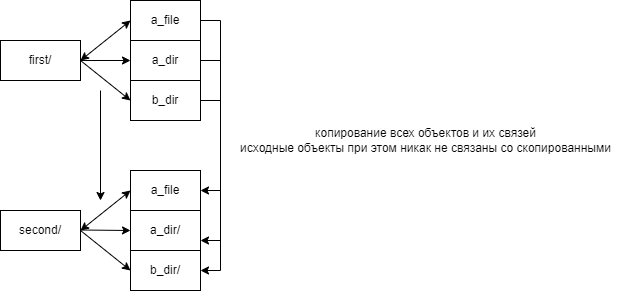

The diagram above was exported from draw.io. Its source (the exported page's mxGraphModel, read from the mxfile embedded in the PNG):
<mxGraphModel dx="1434" dy="783" grid="1" gridSize="10" guides="1" tooltips="1" connect="1" arrows="1" fold="1" page="1" pageScale="1" pageWidth="827" pageHeight="1169" math="0" shadow="0">
  <root>
    <mxCell id="0" />
    <mxCell id="1" parent="0" />
    <mxCell id="j6S_gltBlVy3zCRx9IxV-23" value="" style="endArrow=classic;html=1;rounded=0;exitX=1;exitY=0.5;exitDx=0;exitDy=0;entryX=0;entryY=0.5;entryDx=0;entryDy=0;" edge="1" parent="1" source="j6S_gltBlVy3zCRx9IxV-1" target="j6S_gltBlVy3zCRx9IxV-7">
      <mxGeometry width="50" height="50" relative="1" as="geometry">
        <mxPoint x="160" y="190" as="sourcePoint" />
        <mxPoint x="210" y="140" as="targetPoint" />
      </mxGeometry>
    </mxCell>
    <mxCell id="j6S_gltBlVy3zCRx9IxV-21" value="" style="endArrow=classic;html=1;rounded=0;entryX=0;entryY=0.5;entryDx=0;entryDy=0;" edge="1" parent="1" source="j6S_gltBlVy3zCRx9IxV-1" target="j6S_gltBlVy3zCRx9IxV-6">
      <mxGeometry width="50" height="50" relative="1" as="geometry">
        <mxPoint x="160" y="150" as="sourcePoint" />
        <mxPoint x="210" y="100" as="targetPoint" />
      </mxGeometry>
    </mxCell>
    <mxCell id="j6S_gltBlVy3zCRx9IxV-18" value="" style="endArrow=classic;startArrow=classic;html=1;rounded=0;entryX=0;entryY=0.5;entryDx=0;entryDy=0;" edge="1" parent="1" target="j6S_gltBlVy3zCRx9IxV-2">
      <mxGeometry width="50" height="50" relative="1" as="geometry">
        <mxPoint x="160" y="100" as="sourcePoint" />
        <mxPoint x="210" y="50" as="targetPoint" />
      </mxGeometry>
    </mxCell>
    <mxCell id="j6S_gltBlVy3zCRx9IxV-1" value="first/" style="rounded=0;whiteSpace=wrap;html=1;" vertex="1" parent="1">
      <mxGeometry x="80" y="80" width="80" height="40" as="geometry" />
    </mxCell>
    <mxCell id="j6S_gltBlVy3zCRx9IxV-30" style="edgeStyle=orthogonalEdgeStyle;rounded=0;orthogonalLoop=1;jettySize=auto;html=1;exitX=1;exitY=0.5;exitDx=0;exitDy=0;entryX=1;entryY=0.5;entryDx=0;entryDy=0;" edge="1" parent="1" source="j6S_gltBlVy3zCRx9IxV-2" target="j6S_gltBlVy3zCRx9IxV-10">
      <mxGeometry relative="1" as="geometry" />
    </mxCell>
    <mxCell id="j6S_gltBlVy3zCRx9IxV-2" value="a_file" style="whiteSpace=wrap;html=1;rounded=0;" vertex="1" parent="1">
      <mxGeometry x="210" y="40" width="70" height="40" as="geometry" />
    </mxCell>
    <mxCell id="j6S_gltBlVy3zCRx9IxV-31" style="edgeStyle=orthogonalEdgeStyle;rounded=0;orthogonalLoop=1;jettySize=auto;html=1;exitX=1;exitY=0.5;exitDx=0;exitDy=0;entryX=1;entryY=0.75;entryDx=0;entryDy=0;" edge="1" parent="1" source="j6S_gltBlVy3zCRx9IxV-6" target="j6S_gltBlVy3zCRx9IxV-13">
      <mxGeometry relative="1" as="geometry" />
    </mxCell>
    <mxCell id="j6S_gltBlVy3zCRx9IxV-6" value="a_dir" style="whiteSpace=wrap;html=1;rounded=0;" vertex="1" parent="1">
      <mxGeometry x="210" y="80" width="70" height="40" as="geometry" />
    </mxCell>
    <mxCell id="j6S_gltBlVy3zCRx9IxV-32" style="edgeStyle=orthogonalEdgeStyle;rounded=0;orthogonalLoop=1;jettySize=auto;html=1;exitX=1;exitY=0.5;exitDx=0;exitDy=0;entryX=1;entryY=0.5;entryDx=0;entryDy=0;" edge="1" parent="1" source="j6S_gltBlVy3zCRx9IxV-7" target="j6S_gltBlVy3zCRx9IxV-14">
      <mxGeometry relative="1" as="geometry" />
    </mxCell>
    <mxCell id="j6S_gltBlVy3zCRx9IxV-7" value="b_dir" style="whiteSpace=wrap;html=1;rounded=0;" vertex="1" parent="1">
      <mxGeometry x="210" y="120" width="70" height="40" as="geometry" />
    </mxCell>
    <mxCell id="j6S_gltBlVy3zCRx9IxV-9" value="second/" style="rounded=0;whiteSpace=wrap;html=1;" vertex="1" parent="1">
      <mxGeometry x="80" y="250" width="80" height="40" as="geometry" />
    </mxCell>
    <mxCell id="j6S_gltBlVy3zCRx9IxV-10" value="a_file" style="whiteSpace=wrap;html=1;rounded=0;" vertex="1" parent="1">
      <mxGeometry x="210" y="210" width="70" height="40" as="geometry" />
    </mxCell>
    <mxCell id="j6S_gltBlVy3zCRx9IxV-12" value="" style="endArrow=classic;html=1;rounded=0;" edge="1" parent="1">
      <mxGeometry width="50" height="50" relative="1" as="geometry">
        <mxPoint x="160" y="269.5" as="sourcePoint" />
        <mxPoint x="210" y="270" as="targetPoint" />
      </mxGeometry>
    </mxCell>
    <mxCell id="j6S_gltBlVy3zCRx9IxV-13" value="a_dir/" style="whiteSpace=wrap;html=1;rounded=0;" vertex="1" parent="1">
      <mxGeometry x="210" y="250" width="70" height="40" as="geometry" />
    </mxCell>
    <mxCell id="j6S_gltBlVy3zCRx9IxV-14" value="b_dir/" style="whiteSpace=wrap;html=1;rounded=0;" vertex="1" parent="1">
      <mxGeometry x="210" y="290" width="70" height="40" as="geometry" />
    </mxCell>
    <mxCell id="j6S_gltBlVy3zCRx9IxV-15" value="" style="endArrow=classic;html=1;rounded=0;entryX=0;entryY=0.5;entryDx=0;entryDy=0;" edge="1" parent="1" target="j6S_gltBlVy3zCRx9IxV-14">
      <mxGeometry width="50" height="50" relative="1" as="geometry">
        <mxPoint x="160" y="270" as="sourcePoint" />
        <mxPoint x="210" y="300" as="targetPoint" />
      </mxGeometry>
    </mxCell>
    <mxCell id="j6S_gltBlVy3zCRx9IxV-24" value="" style="endArrow=classic;startArrow=classic;html=1;rounded=0;entryX=0;entryY=0.5;entryDx=0;entryDy=0;" edge="1" parent="1" target="j6S_gltBlVy3zCRx9IxV-10">
      <mxGeometry width="50" height="50" relative="1" as="geometry">
        <mxPoint x="160" y="270" as="sourcePoint" />
        <mxPoint x="210" y="220" as="targetPoint" />
      </mxGeometry>
    </mxCell>
    <mxCell id="j6S_gltBlVy3zCRx9IxV-33" value="" style="endArrow=classic;html=1;rounded=0;" edge="1" parent="1">
      <mxGeometry width="50" height="50" relative="1" as="geometry">
        <mxPoint x="180" y="130" as="sourcePoint" />
        <mxPoint x="180" y="240" as="targetPoint" />
      </mxGeometry>
    </mxCell>
    <mxCell id="j6S_gltBlVy3zCRx9IxV-34" value="копирование всех объектов и их связей&lt;br&gt;исходные объекты при этом никак не связаны со скопированными" style="text;html=1;align=center;verticalAlign=middle;resizable=0;points=[];autosize=1;strokeColor=none;fillColor=none;" vertex="1" parent="1">
      <mxGeometry x="310" y="160" width="390" height="40" as="geometry" />
    </mxCell>
  </root>
</mxGraphModel>